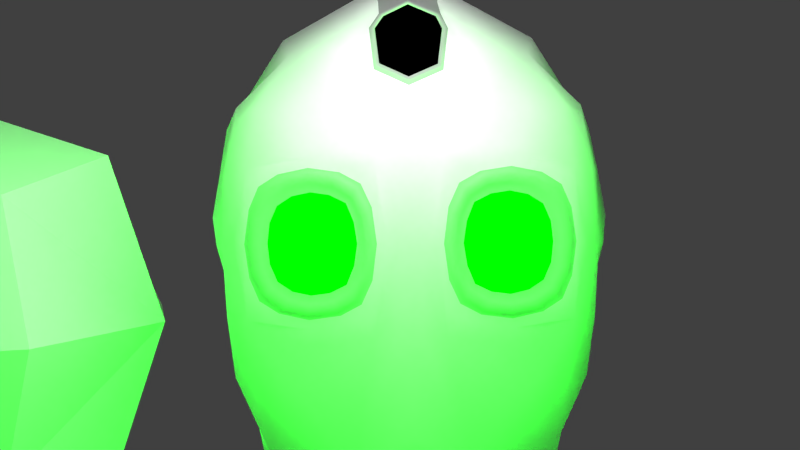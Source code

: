 # Source: Robot_Head.blend  (saved by Blender 2.60.0; exported with 4.5.12 LTS)
import bpy
from mathutils import Matrix  # noqa: F401  (used for matrix-valued properties, if any)

bpy.ops.wm.read_factory_settings(use_empty=True)
scene = bpy.context.scene
scene.name = 'Scene'

# ---- collections
col_collection_1 = bpy.data.collections.new('Collection 1'); scene.collection.children.link(col_collection_1)

# ---- materials (node trees are filled in below, after node groups)
mat_material_001 = bpy.data.materials.new('Material.001')
mat_material_001.alpha_threshold = 0.0
mat_material_001.use_transparent_shadow = False
mat_material_001.roughness = 0.5
mat_material_001.line_color = (0.0, 0.0, 0.0, 1.0)
mat_material_002 = bpy.data.materials.new('Material.002')
mat_material_002.alpha_threshold = 0.0
mat_material_002.use_transparent_shadow = False
mat_material_002.diffuse_color = (0.0, 1.0, 0.0, 1.0)
mat_material_002.roughness = 0.5
mat_material_002.line_color = (0.0, 0.0, 0.0, 0.6)
mat_material_003 = bpy.data.materials.new('Material.003')
mat_material_003.alpha_threshold = 0.0
mat_material_003.use_transparent_shadow = False
mat_material_003.diffuse_color = (0.2957, 0.2957, 0.2957, 1.0)
mat_material_003.roughness = 0.5
mat_material_003.line_color = (0.0, 0.0, 0.0, 1.0)
mat_material = bpy.data.materials.new('Material')
mat_material.alpha_threshold = 0.0
mat_material.use_transparent_shadow = False
mat_material.diffuse_color = (0.0, 0.0, 0.0, 1.0)
mat_material.roughness = 0.5
mat_material.specular_intensity = 0.0
mat_material.line_color = (0.0, 0.0, 0.0, 1.0)
mat_material_004 = bpy.data.materials.new('Material.004')
mat_material_004.alpha_threshold = 0.0
mat_material_004.use_transparent_shadow = False
mat_material_004.diffuse_color = (0.281, 0.281, 0.281, 1.0)
mat_material_004.roughness = 0.5
mat_material_004.line_color = (0.0, 0.0, 0.0, 1.0)

# ---- material node trees

# ---- world
world_world = bpy.data.worlds.new('World'); scene.world = world_world
world_world.color = (0.05088, 0.05088, 0.05088)
world_world.use_sun_shadow = False
world_world.sun_shadow_jitter_overblur = 0.0
world_world.cycles.sampling_method = 'MANUAL'
world_world.cycles.sample_map_resolution = 256

# ---- cameras
cam_camera = bpy.data.cameras.new('Camera')
cam_camera.clip_end = 100.0
cam_camera.lens = 35.0
cam_camera.ortho_scale = 7.314
cam_camera.dof.focus_distance = 0.0
cam_camera.dof.aperture_fstop = 128.0

# ---- lights
light_point = bpy.data.lights.new('Point', 'POINT')
light_point.transmission_factor = 0.0
light_point.energy = 100.0
light_point.shadow_buffer_clip_start = 0.5
light_point.shadow_soft_size = 1.0
light_point.shadow_maximum_resolution = 0.006
light_point.use_absolute_resolution = True
light_point.cycles.use_multiple_importance_sampling = False
light_lamp_001 = bpy.data.lights.new('Lamp.001', 'POINT')
light_lamp_001.color = (0.0, 1.0, 0.0)
light_lamp_001.transmission_factor = 0.0
light_lamp_001.cutoff_distance = 30.0
light_lamp_001.energy = 500.0
light_lamp_001.shadow_buffer_clip_start = 1.001
light_lamp_001.shadow_soft_size = 1.0
light_lamp_001.shadow_maximum_resolution = 0.006
light_lamp_001.use_absolute_resolution = True
light_lamp_001.cycles.use_multiple_importance_sampling = False
light_lamp = bpy.data.lights.new('Lamp', 'POINT')
light_lamp.color = (0.0, 1.0, 0.0)
light_lamp.transmission_factor = 0.0
light_lamp.cutoff_distance = 30.0
light_lamp.energy = 500.0
light_lamp.shadow_buffer_clip_start = 1.001
light_lamp.shadow_soft_size = 1.0
light_lamp.shadow_maximum_resolution = 0.006
light_lamp.use_absolute_resolution = True
light_lamp.cycles.use_multiple_importance_sampling = False

# ---- meshes
me_cube_002 = bpy.data.meshes.new('Cube.002')
me_cube_002.from_pydata([(0.3239, 0.309, -0.5836), (0.3252, -0.3647, -0.7607), (-0.3252, -0.3647, -0.7607), (-0.3238, 0.309, -0.5834), (0.6331, 0.3265, -0.2443), (0.6435, -0.3029, -0.2827), (-0.6482, -0.3028, -0.2858), (-0.6288, 0.3271, -0.2408), (0.3158, 0.7137, -0.1401), (-0.3157, 0.7135, -0.1401), (-0.3341, 0.7743, 0.3121), (0.3356, 0.772, 0.3125), (-0.7615, 0.3481, 0.3105), (-0.7861, -0.2853, 0.3333), (0.7912, -0.2856, 0.3326), (0.7574, 0.3494, 0.3109), (0.1326, 0.3356, 1.391), (-0.1326, 0.3356, 1.391), (-0.1318, -0.3151, 1.392), (0.1325, -0.3151, 1.392), (0.6928, 0.3157, 0.9174), (0.684, -0.2776, 0.9162), (-0.6883, -0.2772, 0.9178), (-0.6891, 0.3162, 0.9158), (0.1206, 0.6768, 0.9364), (-0.1196, 0.6711, 0.9342), (0.213, -0.8081, -0.4122), (-0.213, -0.8081, -0.4122), (0.04068, -0.9694, 0.3671), (0.2142, -0.7599, 1.049), (-0.2178, -0.7498, 1.061), (0.6376, -0.6698, -0.1223), (0.4197, -0.7945, -0.1402), (-0.6378, -0.6701, -0.1223), (0.682, -0.6812, 0.3631), (0.4202, -0.7686, 0.8306), (0.6361, -0.6441, 0.8103), (-0.6382, -0.6459, 0.8123), (-0.6805, -0.6795, 0.3621), (-0.4197, -0.7945, -0.1402), (-0.04068, -0.9694, 0.3671), (-0.4197, -0.7686, 0.83), (-0.3506, -0.8757, 0.6552), (-0.4938, -0.8299, 0.6196), (-0.1924, -0.93, 0.6216), (-0.08961, -0.9637, 0.3673), (-0.1134, -0.9562, 0.5351), (-0.1135, -0.9562, 0.1995), (-0.3507, -0.8759, 0.07822), (-0.1926, -0.9299, 0.1131), (-0.4932, -0.8301, 0.1152), (-0.6073, -0.7879, 0.3671), (-0.5717, -0.8038, 0.2057), (-0.5722, -0.8036, 0.5292), (-0.3779, -0.8573, 0.2537), (-0.435, -0.8387, 0.3175), (-0.435, -0.8386, 0.4173), (-0.3778, -0.8574, 0.4808), (-0.2862, -0.8875, 0.4813), (-0.2283, -0.9066, 0.4179), (-0.2863, -0.8875, 0.2534), (-0.2284, -0.9066, 0.3167), (-0.1633, -0.9455, 0.283), (-0.2597, -0.9135, 0.1781), (-0.1633, -0.9455, 0.4516), (-0.2596, -0.9135, 0.5567), (-0.4115, -0.8631, 0.5549), (-0.5046, -0.8322, 0.4491), (-0.5044, -0.8323, 0.2854), (-0.4112, -0.8632, 0.1803), (-0.5487, -0.8173, 0.265), (-0.5487, -0.8173, 0.4697), (-0.2476, -0.9172, 0.1361), (-0.4346, -0.8552, 0.1379), (-0.1307, -0.956, 0.2641), (-0.1307, -0.956, 0.4705), (-0.2476, -0.9172, 0.5986), (-0.4346, -0.8551, 0.597), (-0.1483, -0.9555, 0.2736), (-0.2553, -0.92, 0.1567), (-0.1483, -0.9555, 0.461), (-0.2552, -0.92, 0.578), (-0.4244, -0.8638, 0.5767), (-0.5288, -0.829, 0.4588), (-0.5286, -0.829, 0.2756), (-0.424, -0.8638, 0.1584), (-0.293, -0.9116, 0.4814), (-0.2351, -0.9309, 0.4179), (-0.2351, -0.9309, 0.3166), (-0.293, -0.9116, 0.2533), (-0.3845, -0.8811, 0.2539), (-0.3845, -0.8811, 0.4807), (-0.4413, -0.8621, 0.417), (-0.441, -0.8621, 0.3177), (0.4419, -0.8626, 0.3173), (0.4417, -0.8627, 0.4174), (0.3846, -0.8818, 0.4809), (0.3845, -0.8818, 0.2538), (0.2931, -0.9123, 0.2533), (0.2352, -0.9316, 0.3167), (0.2352, -0.9316, 0.418), (0.2931, -0.9123, 0.4813), (0.4244, -0.8644, 0.1579), (0.5292, -0.8296, 0.2756), (0.5294, -0.8295, 0.4594), (0.4244, -0.8645, 0.5768), (0.2552, -0.9207, 0.5781), (0.1483, -0.9562, 0.461), (0.2553, -0.9207, 0.1566), (0.1484, -0.9562, 0.2736), (0.4348, -0.8558, 0.5971), (0.2477, -0.9179, 0.5986), (0.1308, -0.9567, 0.4705), (0.1308, -0.9567, 0.2641), (0.4347, -0.8558, 0.1377), (0.2477, -0.9179, 0.1362), (0.5486, -0.818, 0.4694), (0.5481, -0.8181, 0.2653), (0.4114, -0.8639, 0.1801), (0.5044, -0.833, 0.2858), (0.5045, -0.8329, 0.4493), (0.4114, -0.8639, 0.5547), (0.2597, -0.9142, 0.5567), (0.1634, -0.9462, 0.4516), (0.2598, -0.9142, 0.1781), (0.1635, -0.9462, 0.283), (0.2284, -0.9073, 0.3167), (0.2864, -0.8882, 0.2534), (0.2285, -0.9073, 0.4179), (0.2864, -0.8882, 0.4812), (0.3779, -0.858, 0.4806), (0.4347, -0.8394, 0.4169), (0.4346, -0.8395, 0.3176), (0.3777, -0.8582, 0.2543), (0.1135, -0.9567, 0.1995), (0.08965, -0.964, 0.3673), (0.1135, -0.9567, 0.5351), (0.3506, -0.8759, 0.6552), (0.1925, -0.9305, 0.6216), (0.4939, -0.8304, 0.6196), (0.5727, -0.8042, 0.5295), (0.6069, -0.7881, 0.3668), (0.5722, -0.8043, 0.2054), (0.4931, -0.8307, 0.1155), (0.1927, -0.9304, 0.1131), (0.3506, -0.8761, 0.07832), (0.3483, -0.01407, -0.7696), (-6.932e-07, -0.3899, -0.8192), (-0.3483, -0.01403, -0.7696), (-1.952e-05, 0.3118, -0.6207), (0.683, 0.3454, 0.02087), (0.6986, -0.291, 0.02777), (0.6635, 0.007132, -0.295), (7.564e-07, -0.9117, -0.2726), (-0.7038, -0.2907, 0.02606), (-0.6789, 0.347, 0.02251), (-0.6653, 0.01061, -0.2944), (0.3454, 0.7708, 0.04932), (-3.694e-05, 0.7531, -0.1428), (-0.3455, 0.7711, 0.0493), (0.2732, -0.6589, -0.6182), (-0.2732, -0.6589, -0.6183), (0.5801, -0.3284, -0.5766), (0.5733, 0.3055, -0.462), (0.299, 0.5671, -0.3395), (-0.2988, 0.5669, -0.3394), (-0.5807, -0.3282, -0.577), (-0.5723, 0.3059, -0.4604), (0.5982, -0.5497, -0.2153), (0.5693, 0.5889, -0.1759), (-0.5998, -0.552, -0.2158), (-0.5664, 0.5871, -0.1748), (-0.6235, 0.643, 0.3087), (-0.1273, 0.7507, 0.6403), (0.1298, 0.7456, 0.6407), (0.6228, 0.6423, 0.3088), (-0.8063, 0.02053, 0.2875), (-0.7361, -0.5288, 0.352), (-2.105e-06, -0.9712, 0.367), (0.737, -0.529, 0.3516), (0.8087, 0.02562, 0.2863), (0.1422, 0.01027, 1.447), (0.5113, 0.2988, 1.187), (0.1204, 0.5882, 1.213), (-1.915e-06, 0.3497, 1.417), (-0.1199, 0.5872, 1.213), (-0.5117, 0.2987, 1.188), (-0.1422, 0.01027, 1.447), (-0.5111, -0.2951, 1.188), (-0.1095, -0.5886, 1.257), (3.57e-05, -0.3503, 1.419), (0.1111, -0.5837, 1.259), (0.5107, -0.2951, 1.188), (0.5562, 0.5634, 0.8927), (0.7081, 0.01031, 0.9588), (0.6572, -0.5205, 0.8796), (0.0003635, -0.889, 0.8963), (-0.6581, -0.5208, 0.8798), (-0.6957, 0.01283, 0.9512), (-0.5559, 0.5636, 0.8924), (-0.0001692, 0.7107, 0.9186), (0.03812, -0.9576, 0.07386), (-0.03811, -0.9576, 0.07386), (-0.03786, -0.9509, 0.6491), (0.03785, -0.9508, 0.6492), (0.3174, -0.8001, -0.2566), (-0.3175, -0.8001, -0.2567), (0.075, -0.9656, 0.3671), (0.3174, -0.7617, 0.9241), (0.1184, -0.8431, 0.9554), (-0.1184, -0.8426, 0.9597), (-0.3175, -0.7614, 0.9245), (0.6656, -0.6838, 0.09491), (0.3691, -0.8546, 0.01984), (-0.6636, -0.6835, 0.09622), (-0.6669, -0.6764, 0.6217), (0.6664, -0.675, 0.6229), (0.3692, -0.8478, 0.7028), (0.5527, -0.7224, -0.1779), (-0.5539, -0.7225, -0.1785), (0.6245, -0.7634, 0.3671), (0.553, -0.6923, 0.8593), (-0.5527, -0.6918, 0.8583), (-0.6227, -0.7629, 0.3658), (-0.3691, -0.8546, 0.01985), (-0.07503, -0.9655, 0.3671), (-0.3693, -0.8477, 0.7028), (-0.5512, -0.8088, 0.5951), (-0.1354, -0.9486, 0.5998), (-0.1355, -0.9486, 0.1347), (-0.5502, -0.8094, 0.1394), (-0.4495, -0.8463, 0.6042), (-0.233, -0.9181, 0.605), (-0.1253, -0.9538, 0.4868), (-0.1253, -0.9538, 0.2478), (-0.4495, -0.8464, 0.1304), (-0.233, -0.9181, 0.1296), (-0.5564, -0.8109, 0.4852), (-0.5563, -0.811, 0.2495), (-0.2418, -0.913, 0.6422), (-0.4502, -0.8427, 0.6396), (-0.0982, -0.9609, 0.2499), (-0.09814, -0.9608, 0.4845), (-0.4497, -0.8431, 0.09477), (-0.242, -0.913, 0.09208), (-0.5905, -0.7948, 0.4801), (-0.59, -0.7954, 0.2539), (-0.3316, -0.8695, 0.2529), (-0.4095, -0.844, 0.2818), (-0.4348, -0.8358, 0.3674), (-0.4096, -0.844, 0.453), (-0.3316, -0.8695, 0.482), (-0.2524, -0.8956, 0.4544), (-0.2267, -0.9041, 0.3673), (-0.2526, -0.8956, 0.2804), (-0.4003, -0.8628, 0.2055), (-0.4804, -0.8363, 0.2969), (-0.4806, -0.8362, 0.4383), (-0.4002, -0.8629, 0.529), (-0.2692, -0.9063, 0.5309), (-0.1859, -0.9339, 0.4402), (-0.2693, -0.9062, 0.2039), (-0.186, -0.9338, 0.2945), (-0.1973, -0.9342, 0.2147), (-0.1597, -0.9505, 0.2803), (-0.1534, -0.9488, 0.3673), (-0.336, -0.8882, 0.1679), (-0.2589, -0.9176, 0.1716), (-0.1596, -0.9506, 0.4543), (-0.1972, -0.9343, 0.52), (-0.2589, -0.9176, 0.5631), (-0.336, -0.8882, 0.5669), (-0.4163, -0.8653, 0.5623), (-0.4718, -0.8431, 0.5165), (-0.5141, -0.8327, 0.4528), (-0.5143, -0.829, 0.3671), (-0.514, -0.8327, 0.2816), (-0.4713, -0.8433, 0.2184), (-0.4161, -0.8653, 0.1726), (-0.508, -0.8308, 0.1838), (-0.5427, -0.8229, 0.2696), (-0.5615, -0.813, 0.3674), (-0.5429, -0.8229, 0.4654), (-0.5083, -0.8307, 0.5511), (-0.1719, -0.9423, 0.181), (-0.2508, -0.92, 0.1417), (-0.3414, -0.8861, 0.1232), (-0.4314, -0.86, 0.144), (-0.1187, -0.9599, 0.3673), (-0.1361, -0.9581, 0.2669), (-0.1719, -0.9423, 0.5537), (-0.1361, -0.9581, 0.4677), (-0.3414, -0.8861, 0.6115), (-0.2507, -0.9201, 0.593), (-0.4316, -0.8599, 0.591), (-0.1374, -0.9591, 0.3673), (-0.186, -0.943, 0.1977), (-0.3401, -0.8918, 0.1451), (-0.1859, -0.943, 0.537), (-0.3402, -0.8918, 0.5896), (-0.4916, -0.8414, 0.534), (-0.5399, -0.8253, 0.3671), (-0.4912, -0.8415, 0.201), (-0.2351, -0.934, 0.3673), (-0.2609, -0.9254, 0.4545), (-0.3401, -0.8991, 0.4821), (-0.2609, -0.9254, 0.2802), (-0.3401, -0.899, 0.2526), (-0.4176, -0.873, 0.2819), (-0.4178, -0.873, 0.4528), (-0.4428, -0.8646, 0.3672), (0.443, -0.8654, 0.3674), (0.4178, -0.8737, 0.4529), (0.4181, -0.8737, 0.2815), (0.3401, -0.8996, 0.2525), (0.2609, -0.9261, 0.2801), (0.3401, -0.8976, 0.4821), (0.2609, -0.9261, 0.4546), (0.2351, -0.9347, 0.3673), (0.4916, -0.8421, 0.2008), (0.5401, -0.8259, 0.3675), (0.4918, -0.842, 0.5342), (0.3402, -0.8925, 0.5896), (0.186, -0.9437, 0.537), (0.3402, -0.8925, 0.1451), (0.1861, -0.9437, 0.1977), (0.1375, -0.9598, 0.3673), (0.4317, -0.8606, 0.5911), (0.2507, -0.9208, 0.5931), (0.3414, -0.8867, 0.6114), (0.1361, -0.9588, 0.4677), (0.1719, -0.943, 0.5537), (0.1362, -0.9588, 0.2669), (0.1188, -0.9606, 0.3673), (0.4317, -0.8606, 0.1437), (0.3414, -0.8867, 0.1233), (0.2508, -0.9207, 0.1417), (0.172, -0.943, 0.181), (0.5084, -0.8313, 0.5509), (0.543, -0.8235, 0.4654), (0.5612, -0.8137, 0.3672), (0.5428, -0.8236, 0.2697), (0.508, -0.8315, 0.1842), (0.4162, -0.866, 0.1725), (0.4714, -0.8439, 0.2185), (0.5141, -0.8333, 0.2818), (0.5143, -0.8297, 0.3675), (0.5142, -0.8333, 0.4529), (0.4716, -0.8439, 0.5165), (0.4163, -0.8659, 0.5622), (0.336, -0.8889, 0.5668), (0.259, -0.9183, 0.5631), (0.1972, -0.9349, 0.52), (0.1597, -0.9512, 0.4543), (0.259, -0.9182, 0.1716), (0.336, -0.8889, 0.168), (0.1535, -0.9494, 0.3673), (0.1598, -0.9512, 0.2803), (0.1974, -0.9349, 0.2147), (0.1861, -0.9345, 0.2945), (0.2693, -0.9069, 0.2039), (0.186, -0.9345, 0.4402), (0.2693, -0.9069, 0.5308), (0.4003, -0.8635, 0.5291), (0.4806, -0.8368, 0.4383), (0.4805, -0.8369, 0.2969), (0.4001, -0.8636, 0.2061), (0.2527, -0.8962, 0.2803), (0.2268, -0.9047, 0.3673), (0.2526, -0.8963, 0.4543), (0.3318, -0.8702, 0.4819), (0.4093, -0.8448, 0.4526), (0.4344, -0.8366, 0.3672), (0.4091, -0.8449, 0.2822), (0.3318, -0.8702, 0.2529), (0.5564, -0.8116, 0.2491), (0.5566, -0.8115, 0.4856), (0.2331, -0.9187, 0.1296), (0.4498, -0.8469, 0.1304), (0.1254, -0.9544, 0.2478), (0.1253, -0.9544, 0.4868), (0.233, -0.9187, 0.605), (0.4499, -0.8469, 0.6044), (0.09825, -0.9612, 0.2499), (0.1356, -0.949, 0.1347), (0.09819, -0.9612, 0.4845), (0.1354, -0.949, 0.5998), (0.4503, -0.843, 0.6396), (0.2419, -0.9133, 0.6422), (0.5511, -0.8092, 0.595), (0.5904, -0.7955, 0.4797), (0.5899, -0.7957, 0.2538), (0.5503, -0.8097, 0.1396), (0.4494, -0.8435, 0.09502), (0.2421, -0.9134, 0.09216), (-3.877e-06, -0.01937, -0.8284), (0.7208, 0.01681, 0.008706), (3.27e-06, -0.9566, 0.05737), (-0.7229, 0.02144, 0.008132), (0.0001923, 0.7876, 0.07644), (-6.092e-08, -0.7847, -0.6296), (0.6126, -0.004284, -0.5865), (-1.951e-05, 0.5835, -0.3494), (-0.613, -0.00363, -0.5862), (0.6543, -0.536, 0.06149), (0.6063, 0.63, 0.0414), (-0.6541, -0.5348, 0.06305), (-0.6072, 0.6319, 0.04152), (0.5006, 0.5078, -0.3287), (0.5079, -0.6248, -0.4388), (-0.5082, -0.6248, -0.4392), (-0.4992, 0.5074, -0.3274), (-0.4411, 0.5029, 1.104), (-0.4471, -0.572, 1.067), (0.4475, -0.5718, 1.067), (0.4409, 0.5035, 1.104), (-0.5973, 0.612, 0.6047), (-0.7214, -0.5254, 0.6322), (0.5963, 0.6089, 0.6049), (0.7186, -0.5231, 0.632), (-0.0002706, 0.6132, 1.217), (-0.5429, 0.002382, 1.228), (7.174e-05, -0.6071, 1.262), (0.5433, 0.002464, 1.228), (0.003557, 0.7804, 0.6158), (-2.697e-05, -0.9511, 0.6437), (-1.411e-06, -1.904e-07, 1.478), (0.1177, -0.9436, 0.05717), (-0.1177, -0.9435, 0.05715), (-0.1177, -0.9393, 0.6691), (0.1177, -0.9394, 0.6691), (0.5724, -0.7843, 0.09657), (-0.5725, -0.7847, 0.09687), (-0.5747, -0.7799, 0.6314), (0.5742, -0.7798, 0.6315), (-0.1616, -0.9418, 0.5655), (-0.5204, -0.8227, 0.5637), (-0.1617, -0.9418, 0.1692), (-0.5205, -0.8229, 0.1709), (-0.3422, -0.8814, 0.623), (-0.1094, -0.9586, 0.3673), (-0.3423, -0.8814, 0.1115), (-0.574, -0.8044, 0.3675), (-0.3296, -0.8593, 0.3673), (-0.3351, -0.8842, 0.1938), (-0.4529, -0.8453, 0.2379), (-0.4884, -0.8335, 0.3675), (-0.4532, -0.8451, 0.4973), (-0.3351, -0.8842, 0.5412), (-0.2119, -0.925, 0.5028), (-0.1748, -0.9373, 0.3673), (-0.2121, -0.925, 0.232), (-0.1496, -0.9539, 0.3673), (-0.1947, -0.9389, 0.2098), (-0.3378, -0.8913, 0.1607), (-0.1946, -0.9389, 0.5248), (-0.3378, -0.8914, 0.574), (-0.4793, -0.8443, 0.5228), (-0.5245, -0.8292, 0.3672), (-0.4789, -0.8444, 0.212), (-0.5032, -0.8361, 0.1895), (-0.5547, -0.8189, 0.3675), (-0.5033, -0.8361, 0.5454), (-0.1765, -0.9447, 0.1855), (-0.3417, -0.8898, 0.1296), (-0.1244, -0.962, 0.3673), (-0.1764, -0.9448, 0.5492), (-0.3417, -0.8898, 0.6053), (-0.3443, -0.9071, 0.3673), (0.3442, -0.9078, 0.3673), (0.3417, -0.8905, 0.6052), (0.1765, -0.9454, 0.5492), (0.1245, -0.9627, 0.3673), (0.3417, -0.8905, 0.1295), (0.1766, -0.9454, 0.1855), (0.5036, -0.8367, 0.5456), (0.5549, -0.8196, 0.3675), (0.5034, -0.8367, 0.1894), (0.4792, -0.845, 0.2118), (0.5248, -0.8298, 0.3673), (0.4794, -0.845, 0.523), (0.3379, -0.892, 0.574), (0.1947, -0.9396, 0.5248), (0.3379, -0.892, 0.1607), (0.1948, -0.9396, 0.2098), (0.1496, -0.9546, 0.3673), (0.2122, -0.9256, 0.232), (0.1748, -0.938, 0.3673), (0.2119, -0.9257, 0.5029), (0.3352, -0.8849, 0.5412), (0.4534, -0.8458, 0.4974), (0.4886, -0.8341, 0.3675), (0.4531, -0.8458, 0.2377), (0.3352, -0.8849, 0.1937), (0.3297, -0.86, 0.3673), (0.5742, -0.8051, 0.3672), (0.3424, -0.882, 0.1116), (0.1094, -0.9592, 0.3673), (0.3423, -0.882, 0.6231), (0.5206, -0.8234, 0.1709), (0.1617, -0.9424, 0.1692), (0.5206, -0.8234, 0.5637), (0.1617, -0.9424, 0.5655), (0.1428, -0.72, 1.127), (-0.1393, -0.7225, 1.13), (0.1188, -0.6635, 1.195), (-0.1049, -0.6648, 1.196), (0.6497, 0.3328, -0.1559), (0.6664, 0.3391, -0.06754), (0.6619, -0.2989, -0.1792), (0.6802, -0.295, -0.07573), (-0.6667, -0.2988, -0.1819), (-0.6853, -0.2947, -0.07791), (-0.6455, 0.3337, -0.153), (-0.6622, 0.3403, -0.06528), (0.6826, 0.01036, -0.1937), (0.7017, 0.01359, -0.09252), (-0.6845, 0.01422, -0.1936), (-0.7037, 0.01783, -0.09271), (0.6169, -0.5451, -0.123), (0.6356, -0.5405, -0.03077), (-0.6179, -0.5462, -0.1228), (-0.636, -0.5405, -0.02989), (-0.598, 0.3403, -0.06528), (-0.6355, 0.01783, -0.09271), (-0.583, 0.3337, -0.153), (-0.6181, 0.01422, -0.1936), (-0.6189, -0.2947, -0.07791), (-0.5743, -0.5405, -0.02989), (-0.6021, -0.2988, -0.1819), (-0.558, -0.5462, -0.1228), (0.6142, -0.295, -0.07573), (0.5739, -0.5405, -0.03077), (0.5976, -0.2989, -0.1792), (0.557, -0.5451, -0.123), (0.6336, 0.01359, -0.09252), (0.6163, 0.01036, -0.1937), (0.6017, 0.3391, -0.06754), (0.5867, 0.3328, -0.1559), (-0.5907, -0.5348, 0.06305), (-0.5417, -0.552, -0.2158), (0.5908, -0.536, 0.06149), (0.5401, -0.5497, -0.2153), (-0.6131, 0.347, 0.02251), (-0.5679, 0.3271, -0.2408), (0.6168, 0.3454, 0.02087), (0.5717, 0.3265, -0.2443), (-0.6529, 0.02144, 0.008132), (-0.6356, -0.2907, 0.02606), (0.6308, -0.291, 0.02777), (0.6509, 0.01681, 0.008706), (-0.6008, 0.01061, -0.2944), (-0.5854, -0.3028, -0.2858), (0.5811, -0.3029, -0.2827), (0.5991, 0.007132, -0.295), (0.1864, 0.7857, 0.1605), (0.1864, 0.7857, 0.5323), (-0.1854, 0.7857, 0.5323), (-0.1854, 0.7857, 0.1605), (0.0004671, 0.7857, 0.5881), (0.2421, 0.7857, 0.3464), (0.0004671, 0.7857, 0.1047), (-0.2412, 0.7857, 0.3464), (-0.2031, 0.7857, 0.3464), (0.0004671, 0.7857, 0.1429), (0.204, 0.7857, 0.3464), (0.157, 0.7857, 0.503), (0.0004671, 0.7857, 0.55), (-0.1561, 0.7857, 0.503), (0.157, 0.7857, 0.1898), (-0.1561, 0.7857, 0.1898), (-0.1341, 0.7145, 0.2119), (-0.1744, 0.7145, 0.3464), (0.0004671, 0.7145, 0.1715), (0.135, 0.7145, 0.2119), (0.1754, 0.7145, 0.3464), (-0.1341, 0.7145, 0.481), (0.0004671, 0.7145, 0.5213), (0.135, 0.7145, 0.481), (-0.08698, 0.7145, 0.3464), (-0.0668, 0.7145, 0.2792), (0.0004671, 0.7145, 0.259), (0.06773, 0.7145, 0.2792), (0.08792, 0.7145, 0.3464), (-0.0668, 0.7145, 0.4137), (0.0004671, 0.7145, 0.4339), (0.06773, 0.7145, 0.4137), (0.06773, 0.8145, 0.4137), (0.08792, 0.8145, 0.3464), (0.0004671, 0.8145, 0.4339), (-0.0668, 0.8145, 0.4137), (-0.08698, 0.8145, 0.3464), (0.06773, 0.8145, 0.2792), (0.0004671, 0.8145, 0.259), (-0.0668, 0.8145, 0.2792), (0.04419, 0.8145, 0.3464), (0.0341, 0.8145, 0.3801), (0.0004671, 0.8145, 0.3901), (-0.03317, 0.8145, 0.3801), (-0.04326, 0.8145, 0.3464), (0.0341, 0.8145, 0.3128), (0.0004671, 0.8145, 0.3027), (-0.03317, 0.8145, 0.3128), (-0.03317, 0.7145, 0.3128), (-0.04326, 0.7145, 0.3464), (0.0004671, 0.7145, 0.3027), (0.0341, 0.7145, 0.3128), (0.04419, 0.7145, 0.3464), (-0.03317, 0.7145, 0.3801), (0.0004671, 0.7145, 0.3901), (0.0341, 0.7145, 0.3801), (0.0004671, 0.7145, 0.3464), (0.07334, 0.8264, 0.3464), (0.05877, 0.8264, 0.3464), (0.05652, 0.8264, 0.4025), (0.04531, 0.8264, 0.3913), (0.0004671, 0.8264, 0.4193), (0.0004671, 0.8264, 0.4047), (-0.05559, 0.8264, 0.4025), (-0.04438, 0.8264, 0.3913), (-0.07241, 0.8264, 0.3464), (-0.05783, 0.8264, 0.3464), (0.05652, 0.8264, 0.2904), (0.04531, 0.8264, 0.3016), (0.0004671, 0.8264, 0.2735), (0.0004671, 0.8264, 0.2881), (-0.05559, 0.8264, 0.2904), (-0.04438, 0.8264, 0.3016), (-0.2285, 0.8059, 0.3464), (-0.2158, 0.8059, 0.3464), (0.0004671, 0.8059, 0.1175), (0.0004671, 0.8059, 0.1302), (0.2294, 0.8059, 0.3464), (0.2167, 0.8059, 0.3464), (0.1766, 0.8059, 0.5226), (0.1668, 0.8059, 0.5128), (0.0004671, 0.8059, 0.5754), (0.0004671, 0.8059, 0.5627), (-0.1757, 0.8059, 0.5226), (-0.1659, 0.8059, 0.5128), (0.1766, 0.8059, 0.1703), (0.1668, 0.8059, 0.1801), (-0.1757, 0.8059, 0.1703), (-0.1659, 0.8059, 0.1801), (-0.1453, 0.6943, 0.3464), (-0.1161, 0.6943, 0.3464), (-0.1116, 0.6943, 0.2343), (-0.08922, 0.6943, 0.2567), (0.0004671, 0.6943, 0.2007), (0.0004671, 0.6943, 0.2298), (0.1126, 0.6943, 0.2343), (0.09016, 0.6943, 0.2567), (0.1462, 0.6943, 0.3464), (0.1171, 0.6943, 0.3464), (-0.1116, 0.6943, 0.4585), (-0.08922, 0.6943, 0.4361), (0.0004671, 0.6943, 0.4922), (0.0004671, 0.6943, 0.463), (0.1126, 0.6943, 0.4585), (0.09016, 0.6943, 0.4361), (0.1046, 0.7447, 0.3464), (0.1046, 0.7843, 0.3464), (0.08053, 0.7447, 0.4265), (0.08053, 0.7843, 0.4265), (0.0004671, 0.7447, 0.4505), (0.0004671, 0.7843, 0.4505), (-0.0796, 0.7447, 0.4265), (-0.0796, 0.7843, 0.4265), (-0.1036, 0.7447, 0.3464), (-0.1036, 0.7843, 0.3464), (0.08053, 0.7447, 0.2664), (0.08053, 0.7843, 0.2664), (0.0004671, 0.7447, 0.2423), (0.0004671, 0.7843, 0.2423), (-0.0796, 0.7447, 0.2664), (-0.0796, 0.7843, 0.2664), (0.0003377, -0.8679, 0.9286), (-0.1005, -0.8285, 0.9825), (-0.1183, -0.7265, 1.127), (-0.08904, -0.6775, 1.183), (8.994e-05, -0.6285, 1.239), (0.1009, -0.6764, 1.182), (0.1213, -0.7244, 1.125), (0.1006, -0.8289, 0.9788), (0.001088, -0.4622, 1.017), (0.04776, -0.444, 1.04), (0.0574, -0.3953, 1.108), (0.04791, -0.373, 1.135), (0.0009727, -0.3507, 1.161), (-0.04054, -0.3735, 1.135), (-0.05415, -0.3963, 1.109), (-0.04586, -0.4438, 1.042), (0.0011, -0.4052, 1.095), (0.0003549, -0.8896, 0.9071), (0.0003463, -0.8825, 0.9179), (-0.1124, -0.8455, 0.9673), (-0.1064, -0.8408, 0.9749), (-0.1323, -0.7314, 1.129), (-0.1253, -0.7328, 1.128), (-0.09961, -0.6766, 1.192), (-0.09433, -0.6809, 1.187), (7.781e-05, -0.6219, 1.255), (8.388e-05, -0.629, 1.247), (0.1128, -0.6755, 1.191), (0.1068, -0.6798, 1.186), (0.1356, -0.7291, 1.127), (0.1284, -0.7305, 1.126), (0.1125, -0.846, 0.9632), (0.1065, -0.8413, 0.971), (0.6105, 0.02545, 0.6189), (-0.6203, 0.0205, 0.62), (0.7022, -0.458, 0.7947), (0.7629, -0.4626, 0.4642), (-0.7064, -0.4724, 0.8005), (-0.7633, -0.4771, 0.4606), (-0.6347, 0.5342, 0.7833), (-0.6768, 0.5527, 0.4312), (0.638, 0.5191, 0.78), (0.6745, 0.5382, 0.4365), (0.6394, -0.422, -0.1511), (0.6221, 0.02554, 0.4526), (-0.6266, 0.02051, 0.4537), (0.5826, 0.01788, 0.7889), (-0.5832, 0.01667, 0.7856), (0.5867, -0.2488, 0.6255), (0.6152, -0.1301, 0.4758), (0.5732, -0.1261, 0.7676), (0.5766, 0.1706, 0.7682), (0.5388, 0.3172, 0.6119), (0.602, 0.1874, 0.4649), (-0.5446, 0.3162, 0.6123), (-0.5806, 0.1683, 0.7679), (-0.5803, -0.1283, 0.7689), (-0.5933, -0.2525, 0.6261), (-0.6187, -0.1324, 0.4766), (-0.609, 0.1843, 0.4652), (0.6041, -0.2186, 0.5416), (0.5803, -0.2163, 0.7068), (0.5551, 0.2723, 0.6995), (0.5695, 0.2818, 0.5277), (-0.5593, 0.2773, 0.7016), (-0.5874, -0.2259, 0.7102), (-0.6097, -0.2283, 0.5403), (-0.5758, 0.2866, 0.5256), (-0.2018, 0.7501, 0.3464), (-0.1552, 0.7501, 0.1908), (0.0004671, 0.7501, 0.1441), (0.1561, 0.7501, 0.1908), (0.2028, 0.7501, 0.3464), (-0.1552, 0.7501, 0.502), (0.0004671, 0.7501, 0.5487), (0.1561, 0.7501, 0.502)], [], [(0, 146, 395, 149), (0, 149, 402, 164), (0, 164, 408, 163), (0, 163, 401, 146), (1, 147, 395, 146), (1, 146, 401, 162), (1, 162, 409, 160), (1, 160, 400, 147), (2, 148, 395, 147), (2, 147, 400, 161), (2, 161, 410, 166), (2, 166, 403, 148), (3, 149, 395, 148), (3, 148, 403, 167), (3, 167, 411, 165), (3, 165, 402, 149), (4, 152, 401, 163), (4, 163, 408, 169), (5, 168, 409, 162), (5, 162, 401, 152), (6, 156, 403, 166), (6, 166, 410, 170), (7, 171, 411, 167), (7, 167, 403, 156), (8, 158, 399, 157), (8, 157, 405, 169), (8, 169, 408, 164), (8, 164, 402, 158), (9, 159, 399, 158), (9, 158, 402, 165), (9, 165, 411, 171), (9, 171, 407, 159), (10, 159, 407, 172), (10, 172, 416, 173), (11, 175, 405, 157), (11, 174, 418, 175), (12, 172, 407, 155), (12, 155, 398, 176), (13, 176, 398, 154), (13, 154, 406, 177), (14, 179, 404, 151), (14, 151, 396, 180), (15, 180, 396, 150), (15, 150, 405, 175), (16, 184, 426, 181), (16, 181, 423, 182), (16, 182, 415, 183), (16, 183, 420, 184), (17, 187, 426, 184), (17, 184, 420, 185), (17, 185, 412, 186), (17, 186, 421, 187), (18, 190, 426, 187), (18, 187, 421, 188), (18, 188, 413, 189), (18, 189, 422, 190), (19, 181, 426, 190), (19, 190, 422, 191), (19, 191, 414, 192), (19, 192, 423, 181), (20, 193, 415, 182), (20, 182, 423, 194), (21, 194, 423, 192), (21, 192, 414, 195), (22, 197, 413, 188), (22, 188, 421, 198), (23, 198, 421, 186), (23, 186, 412, 199), (24, 174, 424, 200), (24, 200, 420, 183), (24, 183, 415, 193), (24, 193, 418, 174), (25, 200, 424, 173), (25, 173, 416, 199), (25, 199, 412, 185), (25, 185, 420, 200), (26, 160, 409, 205), (27, 206, 410, 161), (28, 178, 397, 201), (28, 201, 427, 207), (28, 207, 430, 204), (28, 204, 425, 178), (29, 209, 430, 208), (29, 208, 414, 191), (30, 211, 429, 210), (30, 189, 413, 211), (31, 212, 431, 218), (31, 218, 409, 168), (32, 218, 431, 213), (32, 213, 427, 205), (32, 205, 409, 218), (33, 219, 432, 214), (33, 170, 410, 219), (34, 220, 431, 212), (34, 212, 404, 179), (34, 179, 419, 216), (34, 216, 434, 220), (35, 208, 430, 217), (35, 217, 434, 221), (35, 221, 414, 208), (36, 221, 434, 216), (36, 216, 419, 195), (36, 195, 414, 221), (37, 197, 417, 215), (37, 215, 433, 222), (37, 222, 413, 197), (38, 177, 406, 214), (38, 214, 432, 223), (38, 223, 433, 215), (38, 215, 417, 177), (39, 219, 410, 206), (39, 206, 428, 224), (39, 224, 432, 219), (40, 202, 397, 178), (40, 178, 425, 203), (40, 203, 429, 225), (40, 225, 428, 202), (41, 211, 413, 222), (41, 222, 433, 226), (41, 226, 429, 211), (42, 240, 439, 239), (42, 239, 429, 226), (42, 226, 433, 240), (43, 227, 436, 231), (43, 231, 439, 240), (43, 240, 433, 227), (44, 239, 439, 232), (44, 232, 435, 228), (44, 228, 429, 239), (45, 242, 440, 241), (45, 241, 428, 225), (45, 225, 429, 242), (46, 228, 435, 233), (46, 233, 440, 242), (46, 242, 429, 228), (47, 241, 440, 234), (47, 234, 437, 229), (47, 229, 428, 241), (48, 244, 441, 243), (48, 243, 432, 224), (48, 224, 428, 244), (49, 229, 437, 236), (49, 236, 441, 244), (49, 244, 428, 229), (50, 243, 441, 235), (50, 235, 438, 230), (50, 230, 432, 243), (51, 246, 442, 245), (51, 245, 433, 223), (51, 223, 432, 246), (52, 230, 438, 238), (52, 238, 442, 246), (52, 246, 432, 230), (53, 245, 442, 237), (53, 237, 436, 227), (53, 227, 433, 245), (54, 255, 444, 247), (54, 247, 443, 248), (54, 248, 445, 255), (55, 256, 445, 248), (55, 248, 443, 249), (55, 249, 446, 256), (56, 257, 446, 249), (56, 249, 443, 250), (56, 250, 447, 257), (57, 258, 447, 250), (57, 250, 443, 251), (57, 251, 448, 258), (58, 259, 448, 251), (58, 251, 443, 252), (58, 252, 449, 259), (59, 260, 449, 252), (59, 252, 443, 253), (59, 253, 450, 260), (60, 261, 451, 254), (60, 254, 443, 247), (60, 247, 444, 261), (61, 262, 450, 253), (61, 253, 443, 254), (61, 254, 451, 262), (62, 265, 450, 262), (62, 262, 451, 263), (62, 263, 453, 264), (62, 264, 452, 265), (63, 263, 451, 261), (63, 261, 444, 266), (63, 266, 454, 267), (63, 267, 453, 263), (64, 269, 449, 260), (64, 260, 450, 265), (64, 265, 452, 268), (64, 268, 455, 269), (65, 271, 448, 259), (65, 259, 449, 269), (65, 269, 455, 270), (65, 270, 456, 271), (66, 273, 447, 258), (66, 258, 448, 271), (66, 271, 456, 272), (66, 272, 457, 273), (67, 275, 446, 257), (67, 257, 447, 273), (67, 273, 457, 274), (67, 274, 458, 275), (68, 277, 445, 256), (68, 256, 446, 275), (68, 275, 458, 276), (68, 276, 459, 277), (69, 266, 444, 255), (69, 255, 445, 277), (69, 277, 459, 278), (69, 278, 454, 266), (70, 281, 442, 238), (70, 238, 438, 279), (70, 279, 460, 280), (70, 280, 461, 281), (71, 283, 436, 237), (71, 237, 442, 281), (71, 281, 461, 282), (71, 282, 462, 283), (72, 286, 441, 236), (72, 236, 437, 284), (72, 284, 463, 285), (72, 285, 464, 286), (73, 279, 438, 235), (73, 235, 441, 286), (73, 286, 464, 287), (73, 287, 460, 279), (74, 284, 437, 234), (74, 234, 440, 288), (74, 288, 465, 289), (74, 289, 463, 284), (75, 288, 440, 233), (75, 233, 435, 290), (75, 290, 466, 291), (75, 291, 465, 288), (76, 290, 435, 232), (76, 232, 439, 292), (76, 292, 467, 293), (76, 293, 466, 290), (77, 292, 439, 231), (77, 231, 436, 283), (77, 283, 462, 294), (77, 294, 467, 292), (78, 289, 465, 295), (78, 295, 452, 264), (78, 264, 453, 296), (78, 296, 463, 289), (79, 285, 463, 296), (79, 296, 453, 267), (79, 267, 454, 297), (79, 297, 464, 285), (80, 291, 466, 298), (80, 298, 455, 268), (80, 268, 452, 295), (80, 295, 465, 291), (81, 293, 467, 299), (81, 299, 456, 270), (81, 270, 455, 298), (81, 298, 466, 293), (82, 294, 462, 300), (82, 300, 457, 272), (82, 272, 456, 299), (82, 299, 467, 294), (83, 282, 461, 301), (83, 301, 458, 274), (83, 274, 457, 300), (83, 300, 462, 282), (84, 280, 460, 302), (84, 302, 459, 276), (84, 276, 458, 301), (84, 301, 461, 280), (85, 287, 464, 297), (85, 297, 454, 278), (85, 278, 459, 302), (85, 302, 460, 287), (86, 259, 448, 305), (86, 305, 468, 304), (86, 304, 449, 259), (87, 260, 449, 304), (87, 304, 468, 303), (87, 303, 450, 260), (88, 262, 450, 303), (88, 303, 468, 306), (88, 306, 451, 262), (89, 307, 444, 261), (89, 261, 451, 306), (89, 306, 468, 307), (90, 255, 444, 307), (90, 307, 468, 308), (90, 308, 445, 255), (91, 258, 447, 309), (91, 309, 468, 305), (91, 305, 448, 258), (92, 257, 446, 310), (92, 310, 468, 309), (92, 309, 447, 257), (93, 256, 445, 308), (93, 308, 468, 310), (93, 310, 446, 256), (94, 313, 492, 365), (94, 365, 491, 311), (94, 311, 469, 313), (95, 311, 491, 364), (95, 364, 490, 312), (95, 312, 469, 311), (96, 312, 490, 363), (96, 363, 489, 316), (96, 316, 469, 312), (97, 314, 493, 366), (97, 366, 492, 313), (97, 313, 469, 314), (98, 360, 493, 314), (98, 314, 469, 315), (98, 315, 486, 360), (99, 318, 487, 359), (99, 359, 486, 315), (99, 315, 469, 318), (100, 317, 488, 361), (100, 361, 487, 318), (100, 318, 469, 317), (101, 316, 489, 362), (101, 362, 488, 317), (101, 317, 469, 316), (102, 324, 473, 334), (102, 334, 477, 319), (102, 319, 478, 343), (102, 343, 483, 324), (103, 319, 477, 341), (103, 341, 476, 320), (103, 320, 479, 345), (103, 345, 478, 319), (104, 320, 476, 339), (104, 339, 475, 321), (104, 321, 480, 347), (104, 347, 479, 320), (105, 321, 475, 327), (105, 327, 470, 322), (105, 322, 481, 349), (105, 349, 480, 321), (106, 322, 470, 328), (106, 328, 471, 323), (106, 323, 482, 351), (106, 351, 481, 322), (107, 323, 471, 330), (107, 330, 472, 326), (107, 326, 485, 353), (107, 353, 482, 323), (108, 325, 474, 336), (108, 336, 473, 324), (108, 324, 483, 354), (108, 354, 484, 325), (109, 326, 472, 332), (109, 332, 474, 325), (109, 325, 484, 357), (109, 357, 485, 326), (110, 382, 498, 329), (110, 329, 470, 327), (110, 327, 475, 338), (110, 338, 501, 382), (111, 381, 502, 331), (111, 331, 471, 328), (111, 328, 470, 329), (111, 329, 498, 381), (112, 380, 497, 333), (112, 333, 472, 330), (112, 330, 471, 331), (112, 331, 502, 380), (113, 379, 500, 337), (113, 337, 474, 332), (113, 332, 472, 333), (113, 333, 497, 379), (114, 378, 499, 342), (114, 342, 477, 334), (114, 334, 473, 335), (114, 335, 496, 378), (115, 377, 496, 335), (115, 335, 473, 336), (115, 336, 474, 337), (115, 337, 500, 377), (116, 376, 501, 338), (116, 338, 475, 339), (116, 339, 476, 340), (116, 340, 495, 376), (117, 375, 495, 340), (117, 340, 476, 341), (117, 341, 477, 342), (117, 342, 499, 375), (118, 366, 493, 355), (118, 355, 483, 343), (118, 343, 478, 344), (118, 344, 492, 366), (119, 365, 492, 344), (119, 344, 478, 345), (119, 345, 479, 346), (119, 346, 491, 365), (120, 364, 491, 346), (120, 346, 479, 347), (120, 347, 480, 348), (120, 348, 490, 364), (121, 363, 490, 348), (121, 348, 480, 349), (121, 349, 481, 350), (121, 350, 489, 363), (122, 362, 489, 350), (122, 350, 481, 351), (122, 351, 482, 352), (122, 352, 488, 362), (123, 361, 488, 352), (123, 352, 482, 353), (123, 353, 485, 356), (123, 356, 487, 361), (124, 360, 486, 358), (124, 358, 484, 354), (124, 354, 483, 355), (124, 355, 493, 360), (125, 359, 487, 356), (125, 356, 485, 357), (125, 357, 484, 358), (125, 358, 486, 359), (126, 368, 487, 359), (126, 359, 486, 367), (126, 367, 494, 368), (127, 367, 486, 360), (127, 360, 493, 374), (127, 374, 494, 367), (128, 369, 488, 361), (128, 361, 487, 368), (128, 368, 494, 369), (129, 370, 489, 362), (129, 362, 488, 369), (129, 369, 494, 370), (130, 371, 490, 363), (130, 363, 489, 370), (130, 370, 494, 371), (131, 372, 491, 364), (131, 364, 490, 371), (131, 371, 494, 372), (132, 373, 492, 365), (132, 365, 491, 372), (132, 372, 494, 373), (133, 374, 493, 366), (133, 366, 492, 373), (133, 373, 494, 374), (134, 383, 427, 384), (134, 384, 500, 379), (134, 379, 497, 383), (135, 207, 427, 383), (135, 383, 497, 385), (135, 385, 430, 207), (136, 386, 430, 385), (136, 385, 497, 380), (136, 380, 502, 386), (137, 217, 430, 388), (137, 388, 498, 387), (137, 387, 434, 217), (138, 388, 430, 386), (138, 386, 502, 381), (138, 381, 498, 388), (139, 389, 434, 387), (139, 387, 498, 382), (139, 382, 501, 389), (140, 390, 434, 389), (140, 389, 501, 376), (140, 376, 495, 390), (141, 391, 431, 220), (141, 220, 434, 390), (141, 390, 495, 391), (142, 392, 431, 391), (142, 391, 495, 375), (142, 375, 499, 392), (143, 393, 431, 392), (143, 392, 499, 378), (143, 378, 496, 393), (144, 384, 427, 394), (144, 394, 496, 377), (144, 377, 500, 384), (145, 394, 427, 213), (145, 213, 431, 393), (145, 393, 496, 394), (503, 29, 191), (503, 209, 29), (504, 189, 30), (210, 504, 30), (422, 505, 191), (505, 503, 191), (504, 506, 189), (506, 422, 189), (196, 203, 425, 204), (196, 210, 429, 203), (196, 204, 430, 209), (507, 508, 516, 515), (508, 507, 169, 405), (150, 508, 405), (507, 4, 169), (515, 516, 510, 509), (511, 512, 518, 517), (521, 522, 512, 511), (517, 518, 514, 513), (513, 514, 407, 171), (7, 513, 171), (514, 155, 407), (519, 520, 212, 31), (168, 519, 31), (520, 404, 212), (522, 521, 33, 214), (406, 522, 214), (521, 170, 33), (514, 518, 524, 523), (517, 513, 525, 526), (512, 522, 528, 527), (521, 511, 529, 530), (518, 512, 527, 524), (511, 517, 526, 529), (520, 510, 531, 532), (510, 516, 535, 531), (515, 509, 533, 536), (516, 508, 537, 535), (507, 515, 536, 538), (522, 406, 539, 528), (170, 521, 530, 540), (404, 520, 532, 541), (519, 168, 542, 534), (155, 514, 523, 543), (513, 7, 544, 525), (508, 150, 545, 537), (4, 507, 538, 546), (398, 155, 543, 547), (406, 154, 548, 539), (154, 398, 547, 548), (151, 404, 541, 549), (396, 151, 549, 550), (150, 396, 550, 545), (7, 156, 551, 544), (6, 170, 540, 552), (156, 6, 552, 551), (5, 152, 554, 553), (168, 5, 553, 542), (152, 4, 546, 554), (524, 547, 543, 523), (551, 526, 525, 544), (528, 539, 548, 527), (540, 530, 529, 552), (527, 548, 547, 524), (552, 529, 526, 551), (531, 549, 541, 532), (553, 533, 534, 542), (535, 550, 549, 531), (554, 536, 533, 553), (537, 545, 550, 535), (546, 538, 536, 554), (159, 558, 561, 399), (10, 562, 558, 159), (10, 173, 557, 562), (173, 424, 559, 557), (174, 556, 559, 424), (11, 560, 556, 174), (11, 157, 555, 560), (157, 399, 561, 555), (602, 599, 604, 603), (601, 602, 603, 605), (600, 601, 605, 606), (595, 600, 606, 607), (599, 598, 608, 604), (598, 597, 609, 608), (597, 596, 610, 609), (596, 595, 607, 610), (604, 611, 603), (603, 611, 605), (605, 611, 606), (606, 611, 607), (608, 611, 604), (609, 611, 608), (610, 611, 609), (607, 611, 610), (588, 612, 614, 587), (612, 613, 615, 614), (613, 595, 596, 615), (587, 614, 616, 589), (614, 615, 617, 616), (615, 596, 597, 617), (589, 616, 618, 590), (616, 617, 619, 618), (617, 597, 598, 619), (590, 618, 620, 591), (618, 619, 621, 620), (619, 598, 599, 621), (592, 622, 612, 588), (622, 623, 613, 612), (623, 600, 595, 613), (593, 624, 622, 592), (624, 625, 623, 622), (625, 601, 600, 623), (594, 626, 624, 593), (626, 627, 625, 624), (627, 602, 601, 625), (591, 620, 626, 594), (620, 621, 627, 626), (621, 599, 602, 627), (560, 632, 634, 556), (632, 633, 635, 634), (633, 565, 566, 635), (556, 634, 636, 559), (634, 635, 637, 636), (635, 566, 567, 637), (559, 636, 638, 557), (636, 637, 639, 638), (637, 567, 568, 639), (557, 638, 628, 562), (638, 639, 629, 628), (639, 568, 563, 629), (555, 640, 632, 560), (640, 641, 633, 632), (641, 569, 565, 633), (561, 630, 640, 555), (630, 631, 641, 640), (631, 564, 569, 641), (558, 642, 630, 561), (642, 643, 631, 630), (643, 570, 564, 631), (562, 628, 642, 558), (628, 629, 643, 642), (629, 563, 570, 643), (572, 644, 646, 571), (644, 645, 647, 646), (645, 579, 580, 647), (571, 646, 648, 573), (646, 647, 649, 648), (647, 580, 581, 649), (573, 648, 650, 574), (648, 649, 651, 650), (649, 581, 582, 651), (574, 650, 652, 575), (650, 651, 653, 652), (651, 582, 583, 653), (576, 654, 644, 572), (654, 655, 645, 644), (655, 584, 579, 645), (577, 656, 654, 576), (656, 657, 655, 654), (657, 585, 584, 655), (578, 658, 656, 577), (658, 659, 657, 656), (659, 586, 585, 657), (575, 652, 658, 578), (652, 653, 659, 658), (653, 583, 586, 659), (583, 660, 662, 586), (660, 661, 663, 662), (661, 588, 587, 663), (586, 662, 664, 585), (662, 663, 665, 664), (663, 587, 589, 665), (585, 664, 666, 584), (664, 665, 667, 666), (665, 589, 590, 667), (584, 666, 668, 579), (666, 667, 669, 668), (667, 590, 591, 669), (582, 670, 660, 583), (670, 671, 661, 660), (671, 592, 588, 661), (581, 672, 670, 582), (672, 673, 671, 670), (673, 593, 592, 671), (580, 674, 672, 581), (674, 675, 673, 672), (675, 594, 593, 673), (579, 668, 674, 580), (668, 669, 675, 674), (669, 591, 594, 675), (676, 683, 685, 684), (683, 682, 686, 685), (682, 681, 687, 686), (681, 680, 688, 687), (680, 679, 689, 688), (679, 678, 690, 689), (678, 677, 691, 690), (677, 676, 684, 691), (685, 692, 684), (686, 692, 685), (687, 692, 686), (688, 692, 687), (689, 692, 688), (690, 692, 689), (691, 692, 690), (684, 692, 691), (196, 693, 695, 210), (693, 694, 696, 695), (694, 676, 677, 696), (210, 695, 697, 504), (695, 696, 698, 697), (696, 677, 678, 698), (504, 697, 699, 506), (697, 698, 700, 699), (698, 678, 679, 700), (506, 699, 701, 422), (699, 700, 702, 701), (700, 679, 680, 702), (422, 701, 703, 505), (701, 702, 704, 703), (702, 680, 681, 704), (505, 703, 705, 503), (703, 704, 706, 705), (704, 681, 682, 706), (503, 705, 707, 209), (705, 706, 708, 707), (706, 682, 683, 708), (209, 707, 693, 196), (707, 708, 694, 693), (708, 683, 676, 694), (419, 711, 195), (711, 21, 195), (14, 712, 179), (712, 419, 179), (22, 713, 197), (713, 417, 197), (417, 714, 177), (714, 13, 177), (416, 715, 199), (715, 23, 199), (12, 716, 172), (716, 416, 172), (20, 717, 193), (717, 418, 193), (418, 718, 175), (718, 15, 175), (719, 510, 520), (519, 719, 520), (719, 509, 510), (719, 534, 533), (509, 719, 533), (719, 519, 534), (720, 709, 725), (180, 720, 725, 14), (726, 709, 722), (21, 726, 722, 194), (722, 709, 727), (194, 722, 727, 20), (729, 709, 720), (15, 729, 720, 180), (731, 710, 723), (23, 731, 723, 198), (723, 710, 732), (198, 723, 732, 22), (734, 710, 721), (13, 734, 721, 176), (721, 710, 735), (176, 721, 735, 12), (736, 709, 724), (712, 736, 724, 419), (725, 709, 736), (14, 725, 736, 712), (737, 709, 726), (711, 737, 726, 21), (724, 709, 737), (419, 724, 737, 711), (738, 709, 728), (717, 738, 728, 418), (727, 709, 738), (20, 727, 738, 717), (739, 709, 729), (718, 739, 729, 15), (728, 709, 739), (418, 728, 739, 718), (740, 710, 731), (715, 740, 731, 23), (730, 710, 740), (416, 730, 740, 715), (741, 710, 733), (713, 741, 733, 417), (732, 710, 741), (22, 732, 741, 713), (742, 710, 734), (714, 742, 734, 13), (733, 710, 742), (417, 733, 742, 714), (743, 710, 730), (716, 743, 730, 416), (735, 710, 743), (12, 735, 743, 716), (563, 744, 745, 570), (744, 572, 571, 745), (570, 745, 746, 564), (745, 571, 573, 746), (564, 746, 747, 569), (746, 573, 574, 747), (569, 747, 748, 565), (747, 574, 575, 748), (568, 749, 744, 563), (749, 576, 572, 744), (567, 750, 749, 568), (750, 577, 576, 749), (566, 751, 750, 567), (751, 578, 577, 750), (565, 748, 751, 566), (748, 575, 578, 751), (27, 161, 400), (27, 153, 397, 202), (27, 202, 428, 206), (27, 400, 153), (26, 201, 397, 153), (26, 205, 427, 201), (26, 153, 400), (26, 400, 160)])
me_cube_002.polygons.foreach_set('use_smooth', [True] * 805)
me_cube_002.polygons.foreach_set('material_index', [0, 0, 0, 0, 0, 0, 0, 0, 0, 0, 0, 0, 0, 0, 0, 0, 0, 0, 0, 0, 0, 0, 0, 0, 0, 0, 0, 0, 0, 0, 0, 0, 0, 0, 0, 0, 0, 0, 0, 0, 0, 0, 0, 0, 4, 0, 0, 4, 4, 4, 0, 0, 4, 0, 0, 4, 4, 4, 0, 0, 0, 0, 0, 0, 0, 0, 0, 0, 4, 4, 0, 0, 4, 0, 0, 4, 0, 0, 0, 0, 0, 0, 0, 0, 0, 0, 0, 0, 0, 0, 0, 0, 0, 0, 0, 0, 0, 0, 0, 0, 0, 0, 0, 0, 0, 0, 0, 0, 0, 0, 0, 0, 0, 0, 0, 0, 0, 0, 0, 0, 0, 0, 0, 0, 0, 0, 0, 0, 0, 0, 0, 0, 0, 0, 0, 0, 0, 0, 0, 0, 0, 0, 0, 0, 0, 0, 0, 0, 0, 0, 0, 0, 0, 0, 0, 0, 0, 0, 0, 0, 0, 0, 0, 0, 0, 0, 0, 0, 0, 0, 0, 0, 0, 0, 0, 0, 0, 0, 0, 0, 2, 2, 2, 2, 2, 2, 2, 2, 2, 2, 2, 2, 2, 2, 2, 2, 2, 2, 2, 2, 2, 2, 2, 2, 2, 2, 2, 2, 2, 2, 2, 2, 2, 2, 2, 2, 2, 2, 2, 2, 2, 2, 2, 2, 2, 2, 2, 2, 2, 2, 2, 2, 2, 2, 2, 2, 2, 2, 2, 2, 2, 2, 2, 2, 2, 2, 2, 2, 2, 2, 2, 2, 2, 2, 2, 2, 2, 2, 2, 2, 2, 2, 2, 2, 2, 2, 2, 2, 2, 2, 2, 2, 2, 2, 2, 2, 1, 1, 1, 1, 1, 1, 1, 1, 1, 1, 1, 1, 1, 1, 1, 1, 1, 1, 1, 1, 1, 1, 1, 1, 1, 1, 1, 1, 1, 1, 1, 1, 1, 1, 1, 1, 1, 1, 1, 1, 1, 1, 1, 1, 1, 1, 1, 1, 2, 2, 2, 2, 2, 2, 2, 2, 2, 2, 2, 2, 2, 2, 2, 2, 2, 2, 2, 2, 2, 2, 2, 2, 2, 2, 2, 2, 2, 2, 2, 2, 2, 2, 2, 2, 2, 2, 2, 2, 2, 2, 2, 2, 2, 2, 2, 2, 2, 2, 2, 2, 2, 2, 2, 2, 2, 2, 2, 2, 2, 2, 2, 2, 2, 2, 2, 2, 2, 2, 2, 2, 2, 2, 2, 2, 2, 2, 2, 2, 2, 2, 2, 2, 2, 2, 2, 2, 2, 2, 2, 2, 2, 2, 2, 2, 0, 0, 0, 0, 0, 0, 0, 0, 0, 0, 0, 0, 0, 0, 0, 0, 0, 0, 0, 0, 0, 0, 0, 0, 0, 0, 0, 0, 0, 0, 0, 0, 0, 0, 0, 0, 0, 0, 0, 0, 0, 0, 0, 0, 0, 0, 0, 0, 0, 0, 0, 0, 0, 0, 0, 0, 0, 0, 0, 0, 0, 0, 0, 0, 4, 0, 0, 4, 0, 0, 0, 0, 0, 0, 0, 0, 0, 0, 0, 0, 0, 0, 0, 0, 0, 0, 0, 0, 0, 0, 0, 0, 0, 0, 0, 0, 0, 0, 0, 0, 0, 0, 0, 0, 0, 0, 0, 0, 0, 0, 0, 0, 0, 0, 0, 0, 0, 0, 0, 3, 3, 3, 3, 3, 3, 3, 3, 3, 3, 3, 3, 0, 0, 0, 4, 4, 0, 0, 0, 3, 3, 3, 3, 3, 3, 3, 3, 2, 2, 2, 2, 2, 2, 2, 2, 2, 2, 2, 2, 2, 2, 2, 2, 2, 2, 2, 2, 2, 2, 2, 2, 2, 2, 2, 2, 2, 2, 2, 2, 3, 3, 3, 3, 3, 3, 3, 3, 3, 3, 3, 3, 3, 3, 3, 3, 3, 3, 3, 3, 3, 3, 3, 3, 2, 2, 2, 2, 2, 2, 2, 2, 2, 2, 2, 2, 2, 2, 2, 2, 2, 2, 2, 2, 2, 2, 2, 2, 3, 3, 3, 3, 3, 3, 3, 3, 3, 3, 3, 3, 3, 3, 3, 3, 3, 3, 3, 3, 3, 3, 3, 3, 3, 3, 3, 3, 3, 3, 3, 3, 3, 3, 3, 3, 3, 3, 3, 3, 2, 2, 2, 2, 2, 2, 2, 2, 2, 2, 2, 2, 2, 2, 2, 2, 2, 2, 2, 2, 2, 2, 2, 2, 0, 0, 0, 0, 0, 0, 0, 0, 0, 0, 0, 0, 0, 0, 0, 0, 0, 0, 0, 0, 0, 0, 3, 0, 3, 0, 3, 0, 3, 0, 3, 0, 3, 0, 3, 0, 3, 0, 3, 0, 3, 0, 3, 0, 3, 0, 3, 0, 3, 0, 3, 0, 3, 0, 3, 0, 3, 0, 3, 0, 3, 0, 3, 0, 3, 0, 3, 0, 3, 0, 2, 2, 2, 2, 2, 2, 2, 2, 2, 2, 2, 2, 2, 2, 2, 2, 0, 0, 0, 0, 0, 0, 0, 0])
me_cube_002.materials.append(mat_material_001)
me_cube_002.materials.append(mat_material_002)
me_cube_002.materials.append(mat_material_003)
me_cube_002.materials.append(mat_material)
me_cube_002.materials.append(mat_material_004)
me_cube_002.use_remesh_preserve_volume = False
me_cube_002.use_remesh_preserve_attributes = False
me_cube_002.use_mirror_x = True
me_cube_002.update()
me_cube_001 = bpy.data.meshes.new('Cube.001')
me_cube_001.from_pydata([(2.98e-08, 1.341e-07, -1.0), (-1.341e-07, -1.788e-07, 1.0), (1.0, -2.831e-07, 0.0), (-2.98e-07, -1.0, 0.0), (-1.0, 2.086e-07, 0.0), (2.235e-07, 1.0, 0.0), (-1.118e-07, -0.75, -0.75), (0.75, -3.725e-08, -0.75), (1.378e-07, 0.75, -0.75), (-0.75, 2.198e-07, -0.75), (0.75, -3.986e-07, 0.75), (-3.763e-07, -0.75, 0.75), (-0.75, 9.686e-08, 0.75), (1.565e-07, 0.75, 0.75), (0.75, -0.75, 0.0), (0.75, 0.75, 0.0), (-0.75, -0.75, 0.0), (-0.75, 0.75, 0.0), (0.5556, 0.5556, -0.5556), (0.5556, -0.5556, -0.5556), (-0.5556, -0.5556, -0.5556), (-0.5556, 0.5556, -0.5556), (0.5556, 0.5556, 0.5556), (0.5556, -0.5556, 0.5556), (-0.5556, -0.5556, 0.5556), (-0.5556, 0.5556, 0.5556)], [], [(0, 8, 18, 7), (0, 7, 19, 6), (0, 6, 20, 9), (0, 9, 21, 8), (1, 10, 22, 13), (1, 13, 25, 12), (1, 12, 24, 11), (1, 11, 23, 10), (2, 7, 18, 15), (2, 15, 22, 10), (2, 10, 23, 14), (2, 14, 19, 7), (3, 6, 19, 14), (3, 14, 23, 11), (3, 11, 24, 16), (3, 16, 20, 6), (4, 9, 20, 16), (4, 16, 24, 12), (4, 12, 25, 17), (4, 17, 21, 9), (5, 13, 22, 15), (5, 15, 18, 8), (5, 8, 21, 17), (5, 17, 25, 13)])
me_cube_001.use_remesh_preserve_volume = False
me_cube_001.use_remesh_preserve_attributes = False
me_cube_001.use_mirror_vertex_groups = False
me_cube_001.update()

# ---- objects
ob_point = bpy.data.objects.new('Point', light_point)
ob_lamp_001 = bpy.data.objects.new('Lamp.001', light_lamp_001)
ob_body = bpy.data.objects.new('body', me_cube_002)
ob_cube = bpy.data.objects.new('Cube', me_cube_001)
ob_lamp = bpy.data.objects.new('Lamp', light_lamp)
ob_camera = bpy.data.objects.new('Camera', cam_camera)

# ---- transforms, parenting, visibility, modifiers, constraints
ob_point.location = (2.096, -1.296, 1.203)
ob_point.lineart.crease_threshold = 0.0
ob_lamp_001.location = (2.437, -0.8879, 0.3588)
ob_lamp_001.rotation_euler = (0.6096, 0.08598, 1.606)
ob_lamp_001.lock_rotations_4d = False
ob_lamp_001.empty_display_type = 'ARROWS'
ob_lamp_001.color = (0.0, 0.0, 0.0, 0.0)
ob_lamp_001.lineart.crease_threshold = 0.0
ob_body.location = (2.1, 0.0, 0.0)
ob_body.lineart.crease_threshold = 0.0
ob_body.use_mesh_mirror_x = True
ob_cube.location = (0.0, 0.0, 0.0)
ob_cube.lineart.crease_threshold = 0.0
ob_lamp.location = (1.763, -0.8855, 0.3618)
ob_lamp.rotation_euler = (0.6096, 0.08598, 1.606)
ob_lamp.lock_rotations_4d = False
ob_lamp.empty_display_type = 'ARROWS'
ob_lamp.color = (0.0, 0.0, 0.0, 0.0)
ob_lamp.lineart.crease_threshold = 0.0
ob_camera.location = (2.08, -3.493, 0.4409)
ob_camera.rotation_euler = (1.566, 0.009444, 0.005307)
ob_camera.lock_rotations_4d = False
ob_camera.empty_display_type = 'ARROWS'
ob_camera.color = (0.0, 0.0, 0.0, 0.0)
ob_camera.display_type = 'WIRE'
ob_camera.lineart.crease_threshold = 0.0

# ---- collection membership
col_collection_1.objects.link(ob_point)
col_collection_1.objects.link(ob_lamp_001)
col_collection_1.objects.link(ob_body)
col_collection_1.objects.link(ob_cube)
col_collection_1.objects.link(ob_lamp)
col_collection_1.objects.link(ob_camera)

# ---- scene / render settings (as saved in the file)
scene.camera = ob_camera
scene.frame_start = 1; scene.frame_end = 250; scene.frame_set(1)
scene.render.engine = 'BLENDER_EEVEE_NEXT'
scene.render.image_settings.color_mode = 'RGB'
scene.render.image_settings.compression = 90
scene.render.resolution_percentage = 50
scene.render.dither_intensity = 0.0
scene.render.bake_margin = 2
scene.render.bake_bias = 0.0
scene.cycles.use_denoising = False
scene.cycles.samples = 10
scene.cycles.sampling_pattern = 'TABULATED_SOBOL'
scene.cycles.light_sampling_threshold = 0.0
scene.cycles.use_adaptive_sampling = False
scene.cycles.use_light_tree = False
scene.cycles.blur_glossy = 0.0
scene.cycles.volume_bounces = 1
scene.cycles.pixel_filter_type = 'GAUSSIAN'
scene.cycles.sample_clamp_indirect = 0.0
scene.view_settings.view_transform = 'Standard'
bpy.context.view_layer.update()
